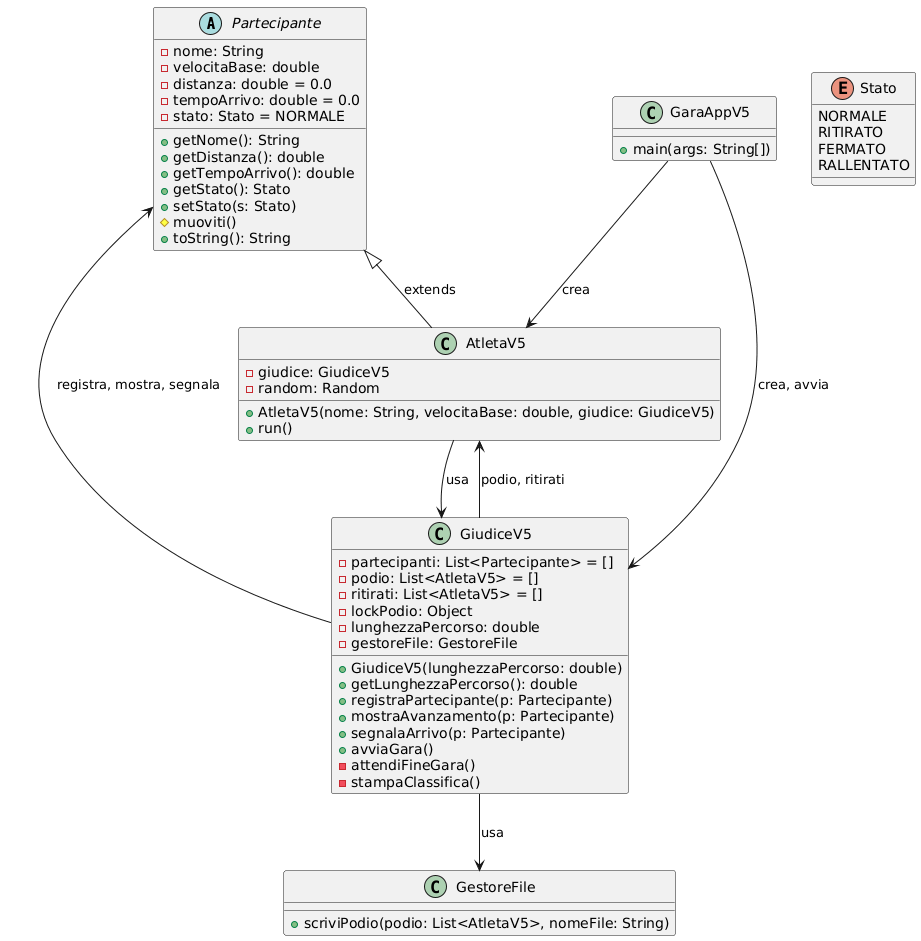

The diagram above was rendered by PlantUML. Its source (embedded in the PNG):
@startuml
' ==============================
' CLASSI E ATTRIBUTI
' ==============================

abstract class Partecipante {
    - nome: String
    - velocitaBase: double
    - distanza: double = 0.0
    - tempoArrivo: double = 0.0
    - stato: Stato = NORMALE
    + getNome(): String
    + getDistanza(): double
    + getTempoArrivo(): double
    + getStato(): Stato
    + setStato(s: Stato)
    # muoviti()
    + toString(): String
}

enum Stato {
    NORMALE
    RITIRATO
    FERMATO
    RALLENTATO
}

class AtletaV5 {
    - giudice: GiudiceV5
    - random: Random
    + AtletaV5(nome: String, velocitaBase: double, giudice: GiudiceV5)
    + run()
}

class GiudiceV5 {
    - partecipanti: List<Partecipante> = []
    - podio: List<AtletaV5> = []
    - ritirati: List<AtletaV5> = []
    - lockPodio: Object
    - lunghezzaPercorso: double
    - gestoreFile: GestoreFile
    + GiudiceV5(lunghezzaPercorso: double)
    + getLunghezzaPercorso(): double
    + registraPartecipante(p: Partecipante)
    + mostraAvanzamento(p: Partecipante)
    + segnalaArrivo(p: Partecipante)
    + avviaGara()
    - attendiFineGara()
    - stampaClassifica()
}

class GestoreFile {
    + scriviPodio(podio: List<AtletaV5>, nomeFile: String)
}

class GaraAppV5 {
    + main(args: String[])
}

' ==============================
' RELAZIONI
' ==============================

Partecipante <|-- AtletaV5 : extends
AtletaV5 --> GiudiceV5 : usa
GiudiceV5 --> Partecipante : registra, mostra, segnala
GiudiceV5 --> AtletaV5 : podio, ritirati
GiudiceV5 --> GestoreFile : usa
GaraAppV5 --> GiudiceV5 : crea, avvia
GaraAppV5 --> AtletaV5 : crea
@enduml